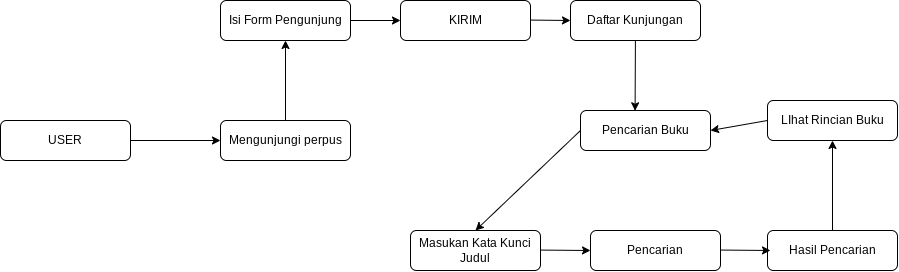

The diagram above was exported from draw.io. Its source (the exported page's mxGraphModel, read from the mxfile embedded in the PNG):
<mxGraphModel dx="1257" dy="657" grid="1" gridSize="10" guides="1" tooltips="1" connect="1" arrows="1" fold="1" page="1" pageScale="1" pageWidth="827" pageHeight="1169" math="0" shadow="0">
  <root>
    <mxCell id="0" />
    <mxCell id="1" parent="0" />
    <mxCell id="w3gUlorCvuGO5Ru2AmW4-6" value="Mengunjungi perpus" style="rounded=1;whiteSpace=wrap;html=1;" parent="1" vertex="1">
      <mxGeometry x="280" y="260" width="130" height="40" as="geometry" />
    </mxCell>
    <mxCell id="w3gUlorCvuGO5Ru2AmW4-7" value="USER" style="rounded=1;whiteSpace=wrap;html=1;" parent="1" vertex="1">
      <mxGeometry x="60" y="260" width="130" height="40" as="geometry" />
    </mxCell>
    <mxCell id="w3gUlorCvuGO5Ru2AmW4-8" value="Pencarian Buku" style="rounded=1;whiteSpace=wrap;html=1;" parent="1" vertex="1">
      <mxGeometry x="640" y="250" width="130" height="40" as="geometry" />
    </mxCell>
    <mxCell id="w3gUlorCvuGO5Ru2AmW4-9" value="Isi Form Pengunjung" style="rounded=1;whiteSpace=wrap;html=1;" parent="1" vertex="1">
      <mxGeometry x="280" y="140" width="130" height="40" as="geometry" />
    </mxCell>
    <mxCell id="w3gUlorCvuGO5Ru2AmW4-11" value="" style="endArrow=classic;html=1;rounded=0;" parent="1" target="w3gUlorCvuGO5Ru2AmW4-6" edge="1">
      <mxGeometry width="50" height="50" relative="1" as="geometry">
        <mxPoint x="190" y="280" as="sourcePoint" />
        <mxPoint x="270" y="280" as="targetPoint" />
      </mxGeometry>
    </mxCell>
    <mxCell id="w3gUlorCvuGO5Ru2AmW4-15" value="" style="endArrow=classic;html=1;rounded=0;entryX=0.5;entryY=1;entryDx=0;entryDy=0;exitX=0.5;exitY=0;exitDx=0;exitDy=0;" parent="1" source="w3gUlorCvuGO5Ru2AmW4-6" target="w3gUlorCvuGO5Ru2AmW4-9" edge="1">
      <mxGeometry width="50" height="50" relative="1" as="geometry">
        <mxPoint x="304" y="259" as="sourcePoint" />
        <mxPoint x="394" y="259" as="targetPoint" />
      </mxGeometry>
    </mxCell>
    <mxCell id="w3gUlorCvuGO5Ru2AmW4-17" value="Masukan Kata Kunci Judul" style="rounded=1;whiteSpace=wrap;html=1;" parent="1" vertex="1">
      <mxGeometry x="470" y="370" width="130" height="40" as="geometry" />
    </mxCell>
    <mxCell id="w3gUlorCvuGO5Ru2AmW4-18" value="Pencarian" style="rounded=1;whiteSpace=wrap;html=1;" parent="1" vertex="1">
      <mxGeometry x="650" y="370" width="130" height="40" as="geometry" />
    </mxCell>
    <mxCell id="w3gUlorCvuGO5Ru2AmW4-19" value="Hasil Pencarian" style="rounded=1;whiteSpace=wrap;html=1;" parent="1" vertex="1">
      <mxGeometry x="827" y="370" width="130" height="40" as="geometry" />
    </mxCell>
    <mxCell id="w3gUlorCvuGO5Ru2AmW4-20" value="KIRIM" style="rounded=1;whiteSpace=wrap;html=1;" parent="1" vertex="1">
      <mxGeometry x="460" y="140" width="130" height="40" as="geometry" />
    </mxCell>
    <mxCell id="w3gUlorCvuGO5Ru2AmW4-21" value="Daftar Kunjungan" style="rounded=1;whiteSpace=wrap;html=1;" parent="1" vertex="1">
      <mxGeometry x="630" y="140" width="130" height="40" as="geometry" />
    </mxCell>
    <mxCell id="w3gUlorCvuGO5Ru2AmW4-22" value="" style="endArrow=classic;html=1;rounded=0;entryX=0;entryY=0.5;entryDx=0;entryDy=0;" parent="1" target="w3gUlorCvuGO5Ru2AmW4-20" edge="1">
      <mxGeometry width="50" height="50" relative="1" as="geometry">
        <mxPoint x="410" y="160" as="sourcePoint" />
        <mxPoint x="460" y="110" as="targetPoint" />
      </mxGeometry>
    </mxCell>
    <mxCell id="w3gUlorCvuGO5Ru2AmW4-23" value="" style="endArrow=classic;html=1;rounded=0;" parent="1" edge="1">
      <mxGeometry width="50" height="50" relative="1" as="geometry">
        <mxPoint x="590" y="159.57" as="sourcePoint" />
        <mxPoint x="630" y="160" as="targetPoint" />
      </mxGeometry>
    </mxCell>
    <mxCell id="w3gUlorCvuGO5Ru2AmW4-25" value="" style="endArrow=classic;html=1;rounded=0;exitX=1;exitY=0.5;exitDx=0;exitDy=0;" parent="1" edge="1">
      <mxGeometry width="50" height="50" relative="1" as="geometry">
        <mxPoint x="600" y="389.57" as="sourcePoint" />
        <mxPoint x="650" y="390" as="targetPoint" />
      </mxGeometry>
    </mxCell>
    <mxCell id="w3gUlorCvuGO5Ru2AmW4-26" value="" style="endArrow=classic;html=1;rounded=0;exitX=1;exitY=0.5;exitDx=0;exitDy=0;" parent="1" edge="1">
      <mxGeometry width="50" height="50" relative="1" as="geometry">
        <mxPoint x="780" y="389.55" as="sourcePoint" />
        <mxPoint x="830" y="389.98" as="targetPoint" />
      </mxGeometry>
    </mxCell>
    <mxCell id="w3gUlorCvuGO5Ru2AmW4-28" value="LIhat Rincian Buku" style="rounded=1;whiteSpace=wrap;html=1;" parent="1" vertex="1">
      <mxGeometry x="827" y="240" width="130" height="40" as="geometry" />
    </mxCell>
    <mxCell id="w3gUlorCvuGO5Ru2AmW4-29" value="" style="endArrow=classic;html=1;rounded=0;entryX=0.5;entryY=1;entryDx=0;entryDy=0;" parent="1" target="w3gUlorCvuGO5Ru2AmW4-28" edge="1">
      <mxGeometry width="50" height="50" relative="1" as="geometry">
        <mxPoint x="892" y="370" as="sourcePoint" />
        <mxPoint x="890" y="290" as="targetPoint" />
      </mxGeometry>
    </mxCell>
    <mxCell id="H0avFoI4EOD8xvOiVLJG-1" value="" style="endArrow=classic;html=1;rounded=0;entryX=0.42;entryY=0.007;entryDx=0;entryDy=0;entryPerimeter=0;" edge="1" parent="1" source="w3gUlorCvuGO5Ru2AmW4-21" target="w3gUlorCvuGO5Ru2AmW4-8">
      <mxGeometry width="50" height="50" relative="1" as="geometry">
        <mxPoint x="670" y="240" as="sourcePoint" />
        <mxPoint x="695" y="240" as="targetPoint" />
      </mxGeometry>
    </mxCell>
    <mxCell id="H0avFoI4EOD8xvOiVLJG-3" value="" style="endArrow=classic;html=1;rounded=0;exitX=0;exitY=0.5;exitDx=0;exitDy=0;entryX=0.5;entryY=0;entryDx=0;entryDy=0;" edge="1" parent="1" source="w3gUlorCvuGO5Ru2AmW4-8" target="w3gUlorCvuGO5Ru2AmW4-17">
      <mxGeometry width="50" height="50" relative="1" as="geometry">
        <mxPoint x="510" y="350" as="sourcePoint" />
        <mxPoint x="560" y="300" as="targetPoint" />
      </mxGeometry>
    </mxCell>
    <mxCell id="H0avFoI4EOD8xvOiVLJG-7" value="" style="endArrow=classic;html=1;rounded=0;exitX=0;exitY=0.5;exitDx=0;exitDy=0;entryX=1;entryY=0.5;entryDx=0;entryDy=0;" edge="1" parent="1" source="w3gUlorCvuGO5Ru2AmW4-28" target="w3gUlorCvuGO5Ru2AmW4-8">
      <mxGeometry width="50" height="50" relative="1" as="geometry">
        <mxPoint x="790" y="220" as="sourcePoint" />
        <mxPoint x="840" y="170" as="targetPoint" />
      </mxGeometry>
    </mxCell>
  </root>
</mxGraphModel>